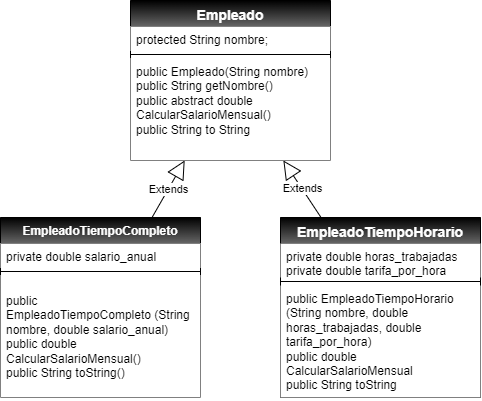

The diagram above was exported from draw.io. Its source (the exported page's mxGraphModel, read from the mxfile embedded in the PNG):
<mxGraphModel dx="863" dy="223" grid="1" gridSize="10" guides="1" tooltips="1" connect="1" arrows="1" fold="1" page="1" pageScale="1" pageWidth="850" pageHeight="1100" math="0" shadow="0">
  <root>
    <mxCell id="0" />
    <mxCell id="1" parent="0" />
    <mxCell id="3" value="&lt;font style=&quot;color: rgb(255, 255, 255); font-size: 14px;&quot;&gt;Empleado&lt;/font&gt;" style="swimlane;fontStyle=1;align=center;verticalAlign=top;childLayout=stackLayout;horizontal=1;startSize=26;horizontalStack=0;resizeParent=1;resizeParentMax=0;resizeLast=0;collapsible=1;marginBottom=0;whiteSpace=wrap;html=1;labelBackgroundColor=none;fillColor=#000000;strokeColor=#000000;gradientColor=#666666;gradientDirection=south;" vertex="1" parent="1">
      <mxGeometry x="310" y="83" width="200" height="160" as="geometry" />
    </mxCell>
    <mxCell id="4" value="protected String nombre;" style="text;strokeColor=none;fillColor=#FFFFFF;align=left;verticalAlign=top;spacingLeft=4;spacingRight=4;overflow=hidden;rotatable=0;points=[[0,0.5],[1,0.5]];portConstraint=eastwest;whiteSpace=wrap;html=1;" vertex="1" parent="3">
      <mxGeometry y="26" width="200" height="24" as="geometry" />
    </mxCell>
    <mxCell id="5" value="" style="line;strokeWidth=1;fillColor=none;align=left;verticalAlign=middle;spacingTop=-1;spacingLeft=3;spacingRight=3;rotatable=0;labelPosition=right;points=[];portConstraint=eastwest;strokeColor=inherit;" vertex="1" parent="3">
      <mxGeometry y="50" width="200" height="8" as="geometry" />
    </mxCell>
    <mxCell id="6" value="public Empleado(String nombre)&lt;div&gt;public String getNombre()&lt;br&gt;public abstract double CalcularSalarioMensual()&lt;/div&gt;&lt;div&gt;public String to String&lt;/div&gt;" style="text;strokeColor=none;fillColor=#FFFFFF;align=left;verticalAlign=top;spacingLeft=4;spacingRight=4;overflow=hidden;rotatable=0;points=[[0,0.5],[1,0.5]];portConstraint=eastwest;whiteSpace=wrap;html=1;" vertex="1" parent="3">
      <mxGeometry y="58" width="200" height="102" as="geometry" />
    </mxCell>
    <mxCell id="7" value="&lt;font style=&quot;color: rgb(255, 255, 255);&quot;&gt;EmpleadoTiempoCompleto&lt;/font&gt;" style="swimlane;fontStyle=1;align=center;verticalAlign=top;childLayout=stackLayout;horizontal=1;startSize=26;horizontalStack=0;resizeParent=1;resizeParentMax=0;resizeLast=0;collapsible=1;marginBottom=0;whiteSpace=wrap;html=1;labelBackgroundColor=none;fillColor=#000000;strokeColor=#000000;gradientColor=#666666;gradientDirection=south;" vertex="1" parent="1">
      <mxGeometry x="180" y="300" width="200" height="180" as="geometry" />
    </mxCell>
    <mxCell id="8" value="private double salario_anual" style="text;strokeColor=none;fillColor=#FFFFFF;align=left;verticalAlign=top;spacingLeft=4;spacingRight=4;overflow=hidden;rotatable=0;points=[[0,0.5],[1,0.5]];portConstraint=eastwest;whiteSpace=wrap;html=1;" vertex="1" parent="7">
      <mxGeometry y="26" width="200" height="24" as="geometry" />
    </mxCell>
    <mxCell id="9" value="" style="line;strokeWidth=1;fillColor=none;align=left;verticalAlign=middle;spacingTop=-1;spacingLeft=3;spacingRight=3;rotatable=0;labelPosition=right;points=[];portConstraint=eastwest;strokeColor=inherit;" vertex="1" parent="7">
      <mxGeometry y="50" width="200" height="8" as="geometry" />
    </mxCell>
    <mxCell id="10" value="&lt;p style=&quot;&quot;&gt;&lt;font color=&quot;#000000&quot;&gt;&lt;font&gt;public&lt;br&gt;EmpleadoTiempoCompleto (String nombre, double salario_anual)&lt;br&gt;&lt;/font&gt;&lt;font&gt;public double CalcularSalarioMensual()&lt;br&gt;&lt;/font&gt;&lt;font&gt;public String toString()&lt;/font&gt;&lt;/font&gt;&lt;/p&gt;" style="text;strokeColor=none;fillColor=#FFFFFF;align=left;verticalAlign=top;spacingLeft=4;spacingRight=4;overflow=hidden;rotatable=0;points=[[0,0.5],[1,0.5]];portConstraint=eastwest;whiteSpace=wrap;html=1;" vertex="1" parent="7">
      <mxGeometry y="58" width="200" height="122" as="geometry" />
    </mxCell>
    <mxCell id="12" value="&lt;font style=&quot;color: rgb(255, 255, 255); font-size: 14px;&quot;&gt;EmpleadoTiempoHorario&lt;/font&gt;" style="swimlane;fontStyle=1;align=center;verticalAlign=top;childLayout=stackLayout;horizontal=1;startSize=26;horizontalStack=0;resizeParent=1;resizeParentMax=0;resizeLast=0;collapsible=1;marginBottom=0;whiteSpace=wrap;html=1;labelBackgroundColor=none;fillColor=#000000;strokeColor=#000000;gradientColor=#666666;gradientDirection=south;" vertex="1" parent="1">
      <mxGeometry x="460" y="300" width="200" height="180" as="geometry" />
    </mxCell>
    <mxCell id="13" value="private double horas_trabajadas&lt;div&gt;private double tarifa_por_hora&lt;/div&gt;" style="text;strokeColor=none;fillColor=#FFFFFF;align=left;verticalAlign=top;spacingLeft=4;spacingRight=4;overflow=hidden;rotatable=0;points=[[0,0.5],[1,0.5]];portConstraint=eastwest;whiteSpace=wrap;html=1;" vertex="1" parent="12">
      <mxGeometry y="26" width="200" height="34" as="geometry" />
    </mxCell>
    <mxCell id="14" value="" style="line;strokeWidth=1;fillColor=none;align=left;verticalAlign=middle;spacingTop=-1;spacingLeft=3;spacingRight=3;rotatable=0;labelPosition=right;points=[];portConstraint=eastwest;strokeColor=inherit;" vertex="1" parent="12">
      <mxGeometry y="60" width="200" height="8" as="geometry" />
    </mxCell>
    <mxCell id="15" value="&lt;font face=&quot;Helvetica&quot;&gt;public EmpleadoTiempoHorario (String nombre, double horas_trabajadas, double tarifa_por_hora)&lt;/font&gt;&lt;div&gt;&lt;font face=&quot;Helvetica&quot;&gt;public double CalcularSalarioMensual&lt;/font&gt;&lt;/div&gt;&lt;div&gt;&lt;font face=&quot;Helvetica&quot;&gt;public String toString&lt;/font&gt;&lt;/div&gt;" style="text;strokeColor=none;fillColor=#FFFFFF;align=left;verticalAlign=top;spacingLeft=4;spacingRight=4;overflow=hidden;rotatable=0;points=[[0,0.5],[1,0.5]];portConstraint=eastwest;whiteSpace=wrap;html=1;" vertex="1" parent="12">
      <mxGeometry y="68" width="200" height="112" as="geometry" />
    </mxCell>
    <mxCell id="16" value="Extends" style="endArrow=block;endSize=16;endFill=0;html=1;" edge="1" parent="1" source="12" target="3">
      <mxGeometry width="160" relative="1" as="geometry">
        <mxPoint x="525" y="250" as="sourcePoint" />
        <mxPoint x="460" y="170" as="targetPoint" />
      </mxGeometry>
    </mxCell>
    <mxCell id="17" value="Extends" style="endArrow=block;endSize=16;endFill=0;html=1;" edge="1" parent="1" source="7" target="3">
      <mxGeometry width="160" relative="1" as="geometry">
        <mxPoint x="525" y="250" as="sourcePoint" />
        <mxPoint x="460" y="170" as="targetPoint" />
      </mxGeometry>
    </mxCell>
  </root>
</mxGraphModel>